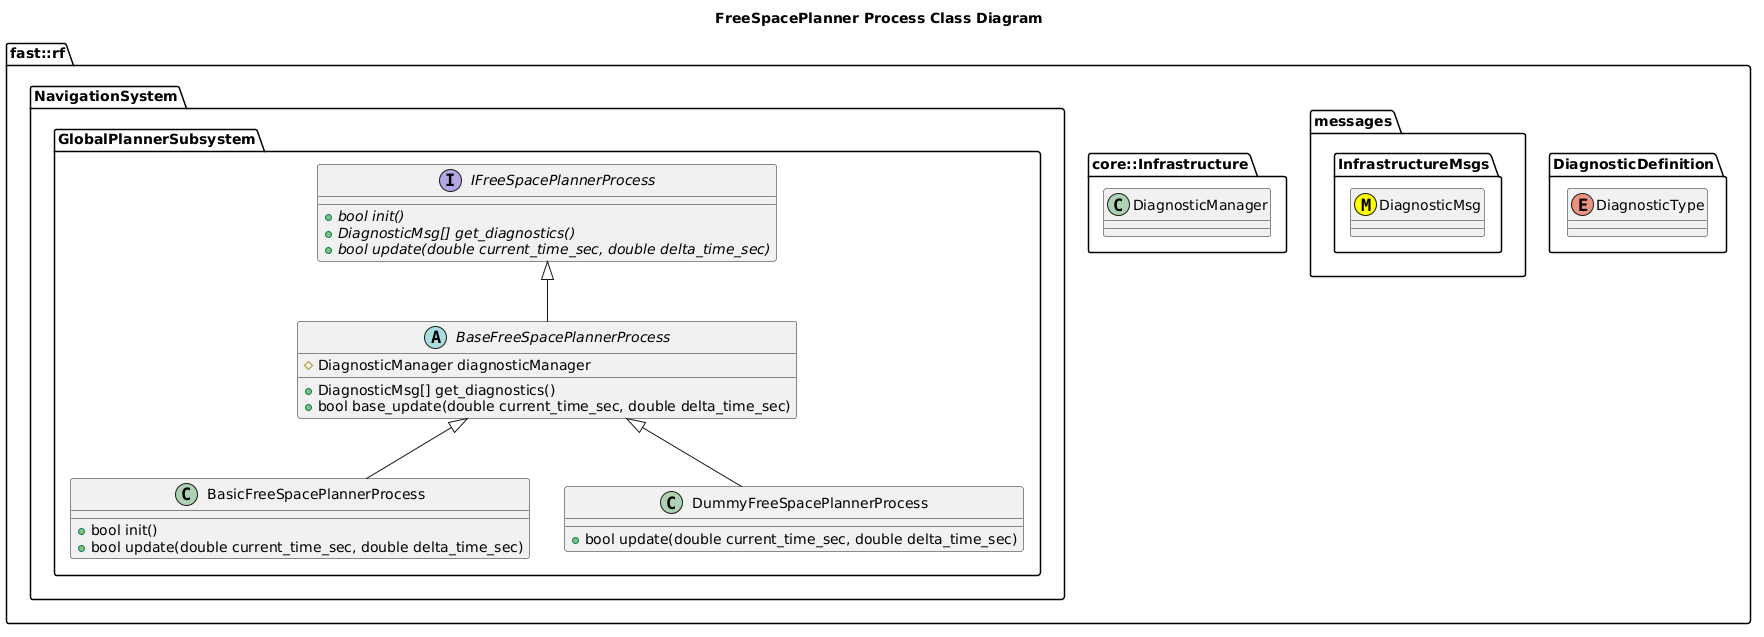

The diagram above was rendered by PlantUML. Its source (embedded in the PNG):
@startuml
title FreeSpacePlanner Process Class Diagram

namespace fast::rf {
  namespace DiagnosticDefinition {
    enum DiagnosticType
  }
  namespace messages {
    namespace InfrastructureMsgs {
      class DiagnosticMsg <<(M,#FFFF00)>>
    }
  }
  namespace core::Infrastructure {
    class DiagnosticManager
  }
  namespace NavigationSystem {
    namespace GlobalPlannerSubsystem {
      
        interface IFreeSpacePlannerProcess  {
          +{abstract} bool init()
          +{abstract} DiagnosticMsg[] get_diagnostics()
          +{abstract} bool update(double current_time_sec, double delta_time_sec)
        }
        abstract BaseFreeSpacePlannerProcess {
          +DiagnosticMsg[] get_diagnostics()
          +bool base_update(double current_time_sec, double delta_time_sec)
          #DiagnosticManager diagnosticManager

        }
        BaseFreeSpacePlannerProcess -up-|> IFreeSpacePlannerProcess
        class BasicFreeSpacePlannerProcess {
          +bool init()
          +bool update(double current_time_sec, double delta_time_sec)
        }
        BasicFreeSpacePlannerProcess -up-|> BaseFreeSpacePlannerProcess
        class DummyFreeSpacePlannerProcess {
          +bool update(double current_time_sec, double delta_time_sec)
        }
        DummyFreeSpacePlannerProcess -up-|> BaseFreeSpacePlannerProcess
    }
  }
}
@enduml